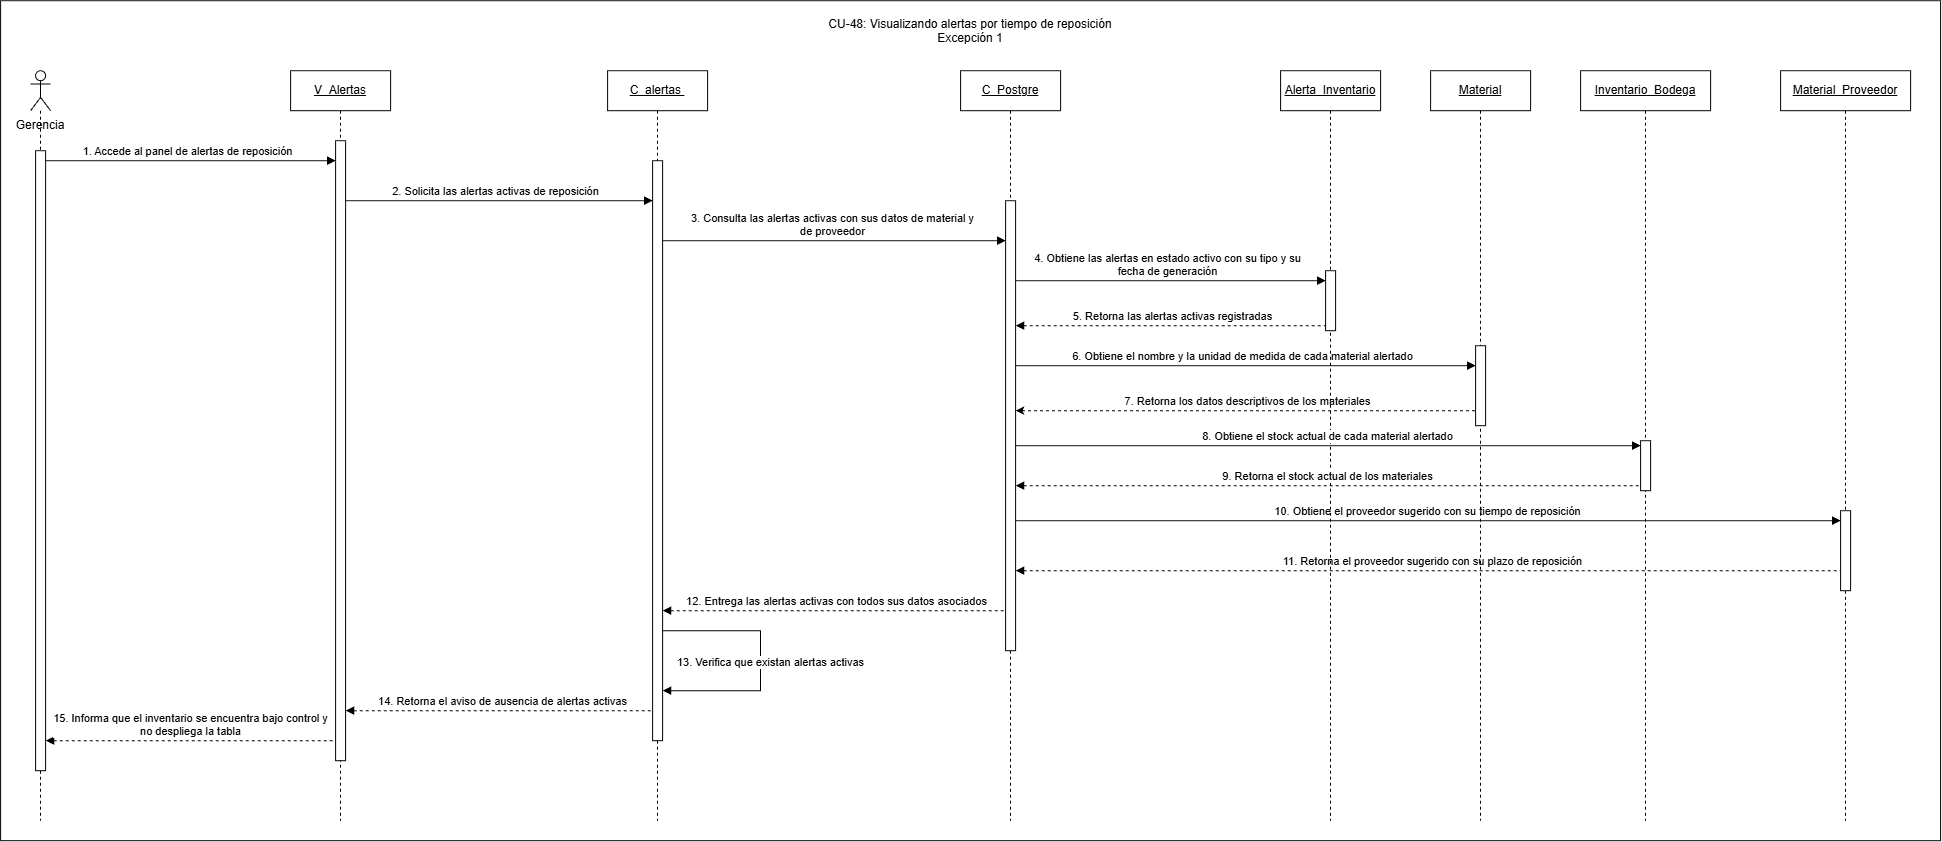

The diagram above was exported from draw.io. Its source (the exported page's mxGraphModel, read from the mxfile embedded in the PNG):
<mxGraphModel dx="2252" dy="880" grid="1" gridSize="10" guides="1" tooltips="1" connect="1" arrows="1" fold="1" page="1" pageScale="1" pageWidth="827" pageHeight="1169" math="0" shadow="0">
  <root>
    <mxCell id="0" />
    <mxCell id="1" parent="0" />
    <mxCell id="CBIEwYMikXrZjvxKr6s3-1" parent="1" style="rounded=0;whiteSpace=wrap;html=1;" value="" vertex="1">
      <mxGeometry height="840" width="1940" x="170" y="220" as="geometry" />
    </mxCell>
    <mxCell id="2heOTkxeASk0aRTkH9lE-24" edge="1" parent="1" source="NL85ldEX1k_z0_IiOf3F-2" style="html=1;verticalAlign=bottom;endArrow=none;curved=0;rounded=0;dashed=1;startArrow=block;startFill=1;endFill=0;" value="14. Retorna el aviso de ausencia de alertas activas">
      <mxGeometry relative="1" width="80" x="0.0016" as="geometry">
        <mxPoint as="offset" />
        <mxPoint x="530" y="930" as="sourcePoint" />
        <mxPoint x="827.5" y="930.0000000000005" as="targetPoint" />
      </mxGeometry>
    </mxCell>
    <mxCell id="2heOTkxeASk0aRTkH9lE-21" edge="1" parent="1" source="NL85ldEX1k_z0_IiOf3F-3" style="html=1;verticalAlign=bottom;endArrow=none;curved=0;rounded=0;startArrow=block;startFill=1;endFill=0;dashed=1;" value="&lt;div&gt;12. Entrega las alertas activas con todos sus datos&amp;nbsp;&lt;span style=&quot;background-color: light-dark(#ffffff, var(--ge-dark-color, #121212)); color: light-dark(rgb(0, 0, 0), rgb(255, 255, 255));&quot;&gt;asociados&lt;/span&gt;&lt;/div&gt;">
      <mxGeometry relative="1" width="80" as="geometry">
        <mxPoint x="840" y="830" as="sourcePoint" />
        <mxPoint x="1180" y="830" as="targetPoint" />
      </mxGeometry>
    </mxCell>
    <mxCell id="2heOTkxeASk0aRTkH9lE-20" edge="1" parent="1" source="NL85ldEX1k_z0_IiOf3F-4" style="html=1;verticalAlign=bottom;endArrow=none;curved=0;rounded=0;dashed=1;startArrow=block;startFill=1;endFill=0;" value="&lt;div&gt;11. Retorna el proveedor sugerido con su plazo de&amp;nbsp;&lt;span style=&quot;background-color: light-dark(#ffffff, var(--ge-dark-color, #121212)); color: light-dark(rgb(0, 0, 0), rgb(255, 255, 255));&quot;&gt;reposición&lt;/span&gt;&lt;/div&gt;">
      <mxGeometry relative="1" width="80" as="geometry">
        <mxPoint x="1191" y="790" as="sourcePoint" />
        <mxPoint x="2018" y="790" as="targetPoint" />
      </mxGeometry>
    </mxCell>
    <mxCell id="2heOTkxeASk0aRTkH9lE-19" edge="1" parent="1" style="html=1;verticalAlign=bottom;endArrow=block;curved=0;rounded=0;" value="&lt;div&gt;10. Obtiene el proveedor sugerido con su tiempo de&amp;nbsp;&lt;span style=&quot;background-color: light-dark(#ffffff, var(--ge-dark-color, #121212)); color: light-dark(rgb(0, 0, 0), rgb(255, 255, 255));&quot;&gt;reposición&lt;/span&gt;&lt;/div&gt;">
      <mxGeometry relative="1" width="80" as="geometry">
        <mxPoint x="1185" y="740" as="sourcePoint" />
        <mxPoint x="2010" y="740" as="targetPoint" />
      </mxGeometry>
    </mxCell>
    <mxCell id="2heOTkxeASk0aRTkH9lE-16" edge="1" parent="1" source="NL85ldEX1k_z0_IiOf3F-4" style="html=1;verticalAlign=bottom;endArrow=none;curved=0;rounded=0;dashed=1;endFill=0;startArrow=classic;startFill=1;" value="7. Retorna los datos descriptivos de los materiales">
      <mxGeometry relative="1" width="80" as="geometry">
        <mxPoint x="1191" y="630" as="sourcePoint" />
        <mxPoint x="1650" y="630" as="targetPoint" />
      </mxGeometry>
    </mxCell>
    <mxCell id="2heOTkxeASk0aRTkH9lE-15" edge="1" parent="1" style="html=1;verticalAlign=bottom;endArrow=block;curved=0;rounded=0;" value="&lt;div&gt;6. Obtiene el nombre y la unidad de medida de cada&amp;nbsp;&lt;span style=&quot;background-color: light-dark(#ffffff, var(--ge-dark-color, #121212)); color: light-dark(rgb(0, 0, 0), rgb(255, 255, 255));&quot;&gt;material alertado&lt;/span&gt;&lt;/div&gt;">
      <mxGeometry relative="1" width="80" as="geometry">
        <mxPoint x="1179.5" y="585" as="sourcePoint" />
        <mxPoint x="1645" y="585" as="targetPoint" />
      </mxGeometry>
    </mxCell>
    <mxCell id="2heOTkxeASk0aRTkH9lE-14" edge="1" parent="1" source="NL85ldEX1k_z0_IiOf3F-4" style="html=1;verticalAlign=bottom;endArrow=none;curved=0;rounded=0;dashed=1;startArrow=block;startFill=1;endFill=0;" value="5. Retorna las alertas activas registradas">
      <mxGeometry relative="1" width="80" as="geometry">
        <mxPoint x="1200" y="545" as="sourcePoint" />
        <mxPoint x="1500" y="545" as="targetPoint" />
      </mxGeometry>
    </mxCell>
    <mxCell id="2heOTkxeASk0aRTkH9lE-13" edge="1" parent="1" style="html=1;verticalAlign=bottom;endArrow=block;curved=0;rounded=0;" target="NL85ldEX1k_z0_IiOf3F-10" value="&lt;div&gt;4. Obtiene las alertas en estado activo con su tipo y su&lt;/div&gt;&lt;div&gt;fecha de generación&lt;/div&gt;">
      <mxGeometry relative="1" width="80" as="geometry">
        <mxPoint x="1180" y="500" as="sourcePoint" />
        <mxPoint x="1480" y="500" as="targetPoint" />
      </mxGeometry>
    </mxCell>
    <mxCell id="2heOTkxeASk0aRTkH9lE-12" edge="1" parent="1" style="html=1;verticalAlign=bottom;endArrow=block;curved=0;rounded=0;" target="NL85ldEX1k_z0_IiOf3F-4" value="&lt;div&gt;3. Consulta las alertas activas con sus datos de material y&lt;/div&gt;&lt;div&gt;de proveedor&lt;/div&gt;">
      <mxGeometry relative="1" width="80" as="geometry">
        <mxPoint x="830" y="460" as="sourcePoint" />
        <mxPoint x="1150" y="460" as="targetPoint" />
      </mxGeometry>
    </mxCell>
    <mxCell id="2heOTkxeASk0aRTkH9lE-11" edge="1" parent="1" style="html=1;verticalAlign=bottom;endArrow=block;curved=0;rounded=0;" target="NL85ldEX1k_z0_IiOf3F-3" value="2. Solicita las alertas activas de reposición">
      <mxGeometry relative="1" width="80" as="geometry">
        <mxPoint x="510" y="420" as="sourcePoint" />
        <mxPoint x="810" y="420" as="targetPoint" />
      </mxGeometry>
    </mxCell>
    <mxCell id="2heOTkxeASk0aRTkH9lE-10" edge="1" parent="1" style="html=1;verticalAlign=bottom;endArrow=block;curved=0;rounded=0;" target="NL85ldEX1k_z0_IiOf3F-2" value="1. Accede al panel de alertas de reposición">
      <mxGeometry relative="1" width="80" as="geometry">
        <mxPoint x="209.32352941176487" y="380" as="sourcePoint" />
        <mxPoint x="490" y="380" as="targetPoint" />
      </mxGeometry>
    </mxCell>
    <mxCell id="2heOTkxeASk0aRTkH9lE-1" parent="1" style="shape=umlLifeline;perimeter=lifelinePerimeter;whiteSpace=wrap;html=1;container=1;dropTarget=0;collapsible=0;recursiveResize=0;outlineConnect=0;portConstraint=eastwest;newEdgeStyle={&quot;curved&quot;:0,&quot;rounded&quot;:0};participant=umlActor;" value="" vertex="1">
      <mxGeometry height="750" width="20" x="200" y="290" as="geometry" />
    </mxCell>
    <mxCell id="NL85ldEX1k_z0_IiOf3F-1" parent="2heOTkxeASk0aRTkH9lE-1" style="html=1;points=[[0,0,0,0,5],[0,1,0,0,-5],[1,0,0,0,5],[1,1,0,0,-5]];perimeter=orthogonalPerimeter;outlineConnect=0;targetShapes=umlLifeline;portConstraint=eastwest;newEdgeStyle={&quot;curved&quot;:0,&quot;rounded&quot;:0};" value="" vertex="1">
      <mxGeometry height="620" width="10" x="5" y="80" as="geometry" />
    </mxCell>
    <mxCell id="2heOTkxeASk0aRTkH9lE-2" parent="1" style="text;html=1;whiteSpace=wrap;strokeColor=none;fillColor=none;align=center;verticalAlign=middle;rounded=0;" value="Gerencia" vertex="1">
      <mxGeometry height="30" width="60" x="180" y="330" as="geometry" />
    </mxCell>
    <mxCell id="2heOTkxeASk0aRTkH9lE-3" parent="1" style="shape=umlLifeline;perimeter=lifelinePerimeter;whiteSpace=wrap;html=1;container=1;dropTarget=0;collapsible=0;recursiveResize=0;outlineConnect=0;portConstraint=eastwest;newEdgeStyle={&quot;curved&quot;:0,&quot;rounded&quot;:0};fontStyle=4" value="V_Alertas" vertex="1">
      <mxGeometry height="750" width="100" x="460" y="290" as="geometry" />
    </mxCell>
    <mxCell id="NL85ldEX1k_z0_IiOf3F-2" parent="2heOTkxeASk0aRTkH9lE-3" style="html=1;points=[[0,0,0,0,5],[0,1,0,0,-5],[1,0,0,0,5],[1,1,0,0,-5]];perimeter=orthogonalPerimeter;outlineConnect=0;targetShapes=umlLifeline;portConstraint=eastwest;newEdgeStyle={&quot;curved&quot;:0,&quot;rounded&quot;:0};" value="" vertex="1">
      <mxGeometry height="620" width="10" x="45" y="70" as="geometry" />
    </mxCell>
    <mxCell id="2heOTkxeASk0aRTkH9lE-4" parent="1" style="shape=umlLifeline;perimeter=lifelinePerimeter;whiteSpace=wrap;html=1;container=1;dropTarget=0;collapsible=0;recursiveResize=0;outlineConnect=0;portConstraint=eastwest;newEdgeStyle={&quot;curved&quot;:0,&quot;rounded&quot;:0};fontStyle=4" value="C_alertas&amp;nbsp;" vertex="1">
      <mxGeometry height="750" width="100" x="777" y="290" as="geometry" />
    </mxCell>
    <mxCell id="NL85ldEX1k_z0_IiOf3F-3" parent="2heOTkxeASk0aRTkH9lE-4" style="html=1;points=[[0,0,0,0,5],[0,1,0,0,-5],[1,0,0,0,5],[1,1,0,0,-5]];perimeter=orthogonalPerimeter;outlineConnect=0;targetShapes=umlLifeline;portConstraint=eastwest;newEdgeStyle={&quot;curved&quot;:0,&quot;rounded&quot;:0};" value="" vertex="1">
      <mxGeometry height="580" width="10" x="45" y="90" as="geometry" />
    </mxCell>
    <mxCell id="2heOTkxeASk0aRTkH9lE-22" edge="1" parent="2heOTkxeASk0aRTkH9lE-4" source="NL85ldEX1k_z0_IiOf3F-3" style="html=1;verticalAlign=bottom;endArrow=block;rounded=0;edgeStyle=orthogonalEdgeStyle;" target="NL85ldEX1k_z0_IiOf3F-3" value="&lt;div&gt;13. Verifica que existan alertas activas&lt;/div&gt;">
      <mxGeometry relative="1" width="80" x="0.0833" y="10" as="geometry">
        <mxPoint as="offset" />
        <Array as="points">
          <mxPoint x="153" y="560" />
          <mxPoint x="153" y="620" />
        </Array>
        <mxPoint x="63" y="560" as="sourcePoint" />
        <mxPoint x="63" y="620" as="targetPoint" />
      </mxGeometry>
    </mxCell>
    <mxCell id="2heOTkxeASk0aRTkH9lE-5" parent="1" style="shape=umlLifeline;perimeter=lifelinePerimeter;whiteSpace=wrap;html=1;container=1;dropTarget=0;collapsible=0;recursiveResize=0;outlineConnect=0;portConstraint=eastwest;newEdgeStyle={&quot;curved&quot;:0,&quot;rounded&quot;:0};fontStyle=4" value="C_Postgre" vertex="1">
      <mxGeometry height="750" width="100" x="1130" y="290" as="geometry" />
    </mxCell>
    <mxCell id="NL85ldEX1k_z0_IiOf3F-4" parent="2heOTkxeASk0aRTkH9lE-5" style="html=1;points=[[0,0,0,0,5],[0,1,0,0,-5],[1,0,0,0,5],[1,1,0,0,-5]];perimeter=orthogonalPerimeter;outlineConnect=0;targetShapes=umlLifeline;portConstraint=eastwest;newEdgeStyle={&quot;curved&quot;:0,&quot;rounded&quot;:0};" value="" vertex="1">
      <mxGeometry height="450" width="10" x="45" y="130" as="geometry" />
    </mxCell>
    <mxCell id="2heOTkxeASk0aRTkH9lE-6" parent="1" style="shape=umlLifeline;perimeter=lifelinePerimeter;whiteSpace=wrap;html=1;container=1;dropTarget=0;collapsible=0;recursiveResize=0;outlineConnect=0;portConstraint=eastwest;newEdgeStyle={&quot;curved&quot;:0,&quot;rounded&quot;:0};fontStyle=4" value="Alerta_Inventario" vertex="1">
      <mxGeometry height="750" width="100" x="1450" y="290" as="geometry" />
    </mxCell>
    <mxCell id="NL85ldEX1k_z0_IiOf3F-10" parent="2heOTkxeASk0aRTkH9lE-6" style="html=1;points=[[0,0,0,0,5],[0,1,0,0,-5],[1,0,0,0,5],[1,1,0,0,-5]];perimeter=orthogonalPerimeter;outlineConnect=0;targetShapes=umlLifeline;portConstraint=eastwest;newEdgeStyle={&quot;curved&quot;:0,&quot;rounded&quot;:0};" value="" vertex="1">
      <mxGeometry height="60" width="10" x="45" y="200" as="geometry" />
    </mxCell>
    <mxCell id="2heOTkxeASk0aRTkH9lE-7" parent="1" style="shape=umlLifeline;perimeter=lifelinePerimeter;whiteSpace=wrap;html=1;container=1;dropTarget=0;collapsible=0;recursiveResize=0;outlineConnect=0;portConstraint=eastwest;newEdgeStyle={&quot;curved&quot;:0,&quot;rounded&quot;:0};fontStyle=4" value="Material" vertex="1">
      <mxGeometry height="750" width="100" x="1600" y="290" as="geometry" />
    </mxCell>
    <mxCell id="NL85ldEX1k_z0_IiOf3F-9" parent="2heOTkxeASk0aRTkH9lE-7" style="html=1;points=[[0,0,0,0,5],[0,1,0,0,-5],[1,0,0,0,5],[1,1,0,0,-5]];perimeter=orthogonalPerimeter;outlineConnect=0;targetShapes=umlLifeline;portConstraint=eastwest;newEdgeStyle={&quot;curved&quot;:0,&quot;rounded&quot;:0};" value="" vertex="1">
      <mxGeometry height="80" width="10" x="45" y="275" as="geometry" />
    </mxCell>
    <mxCell id="2heOTkxeASk0aRTkH9lE-8" parent="1" style="shape=umlLifeline;perimeter=lifelinePerimeter;whiteSpace=wrap;html=1;container=1;dropTarget=0;collapsible=0;recursiveResize=0;outlineConnect=0;portConstraint=eastwest;newEdgeStyle={&quot;curved&quot;:0,&quot;rounded&quot;:0};fontStyle=4" value="Inventario_Bodega" vertex="1">
      <mxGeometry height="750" width="130" x="1750" y="290" as="geometry" />
    </mxCell>
    <mxCell id="NL85ldEX1k_z0_IiOf3F-6" parent="2heOTkxeASk0aRTkH9lE-8" style="html=1;points=[[0,0,0,0,5],[0,1,0,0,-5],[1,0,0,0,5],[1,1,0,0,-5]];perimeter=orthogonalPerimeter;outlineConnect=0;targetShapes=umlLifeline;portConstraint=eastwest;newEdgeStyle={&quot;curved&quot;:0,&quot;rounded&quot;:0};" value="" vertex="1">
      <mxGeometry height="50" width="10" x="60" y="370" as="geometry" />
    </mxCell>
    <mxCell id="2heOTkxeASk0aRTkH9lE-9" parent="1" style="shape=umlLifeline;perimeter=lifelinePerimeter;whiteSpace=wrap;html=1;container=1;dropTarget=0;collapsible=0;recursiveResize=0;outlineConnect=0;portConstraint=eastwest;newEdgeStyle={&quot;curved&quot;:0,&quot;rounded&quot;:0};fontStyle=4" value="Material_Proveedor" vertex="1">
      <mxGeometry height="750" width="130" x="1950" y="290" as="geometry" />
    </mxCell>
    <mxCell id="NL85ldEX1k_z0_IiOf3F-5" parent="2heOTkxeASk0aRTkH9lE-9" style="html=1;points=[[0,0,0,0,5],[0,1,0,0,-5],[1,0,0,0,5],[1,1,0,0,-5]];perimeter=orthogonalPerimeter;outlineConnect=0;targetShapes=umlLifeline;portConstraint=eastwest;newEdgeStyle={&quot;curved&quot;:0,&quot;rounded&quot;:0};" value="" vertex="1">
      <mxGeometry height="80" width="10" x="60" y="440" as="geometry" />
    </mxCell>
    <mxCell id="2heOTkxeASk0aRTkH9lE-17" edge="1" parent="1" source="NL85ldEX1k_z0_IiOf3F-4" style="html=1;verticalAlign=bottom;endArrow=block;curved=0;rounded=0;entryX=0;entryY=0;entryDx=0;entryDy=5;entryPerimeter=0;" target="NL85ldEX1k_z0_IiOf3F-6" value="8. Obtiene el stock actual de cada material alertado">
      <mxGeometry relative="1" width="80" as="geometry">
        <mxPoint x="1191" y="670" as="sourcePoint" />
        <mxPoint x="1780" y="665" as="targetPoint" />
      </mxGeometry>
    </mxCell>
    <mxCell id="2heOTkxeASk0aRTkH9lE-18" edge="1" parent="1" source="NL85ldEX1k_z0_IiOf3F-4" style="html=1;verticalAlign=bottom;endArrow=none;curved=0;rounded=0;startArrow=block;startFill=1;endFill=0;dashed=1;entryX=0;entryY=1;entryDx=0;entryDy=-5;entryPerimeter=0;" target="NL85ldEX1k_z0_IiOf3F-6" value="9. Retorna el stock actual de los materiales">
      <mxGeometry relative="1" width="80" as="geometry">
        <mxPoint x="1191" y="710" as="sourcePoint" />
        <mxPoint x="1790" y="710" as="targetPoint" />
      </mxGeometry>
    </mxCell>
    <mxCell id="2heOTkxeASk0aRTkH9lE-25" edge="1" parent="1" style="html=1;verticalAlign=bottom;endArrow=none;curved=0;rounded=0;dashed=1;startArrow=block;startFill=1;endFill=0;" value="&lt;div&gt;15. Informa que el inventario se encuentra bajo control y&lt;/div&gt;&lt;div&gt;no despliega la tabla&lt;/div&gt;">
      <mxGeometry relative="1" width="80" as="geometry">
        <mxPoint as="offset" />
        <mxPoint x="215" y="960" as="sourcePoint" />
        <mxPoint x="505" y="960" as="targetPoint" />
      </mxGeometry>
    </mxCell>
    <mxCell id="4TV_G_IoHP54T4_p2WFs-1" parent="1" style="text;whiteSpace=wrap;align=center;" value="CU-48: Visualizando alertas por tiempo de reposición&#10;Excepción 1" vertex="1">
      <mxGeometry height="40" width="320" x="980" y="230" as="geometry" />
    </mxCell>
  </root>
</mxGraphModel>